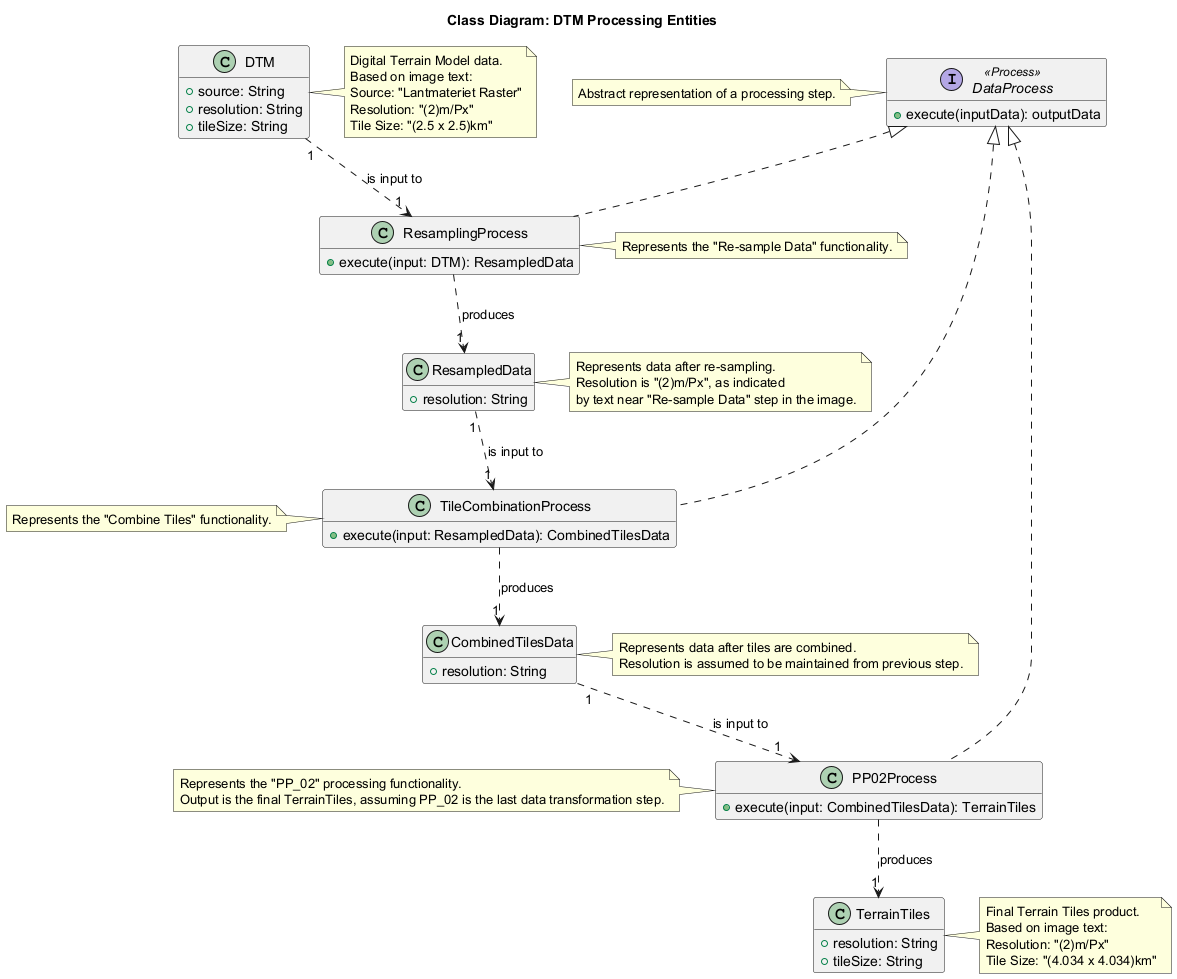

The diagram above was rendered by PlantUML. Its source (embedded in the PNG):
@startuml
title Class Diagram: DTM Processing Entities

class DTM {
  +source: String
  +resolution: String
  +tileSize: String
}
note right of DTM
  Digital Terrain Model data.
  Based on image text:
  Source: "Lantmateriet Raster"
  Resolution: "(2)m/Px"
  Tile Size: "(2.5 x 2.5)km"
end note

class ResampledData {
  +resolution: String
}
note right of ResampledData
  Represents data after re-sampling.
  Resolution is "(2)m/Px", as indicated
  by text near "Re-sample Data" step in the image.
end note

class CombinedTilesData {
  +resolution: String
}
note right of CombinedTilesData
  Represents data after tiles are combined.
  Resolution is assumed to be maintained from previous step.
end note

class TerrainTiles {
  +resolution: String
  +tileSize: String
}
note right of TerrainTiles
  Final Terrain Tiles product.
  Based on image text:
  Resolution: "(2)m/Px"
  Tile Size: "(4.034 x 4.034)km"
end note

interface DataProcess <<Process>> {
  +execute(inputData): outputData
}
note left of DataProcess
  Abstract representation of a processing step.
end note

class ResamplingProcess implements DataProcess {
  +execute(input: DTM): ResampledData
}
note left of ResamplingProcess
  Represents the "Re-sample Data" functionality.
end note

class TileCombinationProcess implements DataProcess {
  +execute(input: ResampledData): CombinedTilesData
}
note left of TileCombinationProcess
  Represents the "Combine Tiles" functionality.
end note

class PP02Process implements DataProcess {
  +execute(input: CombinedTilesData): TerrainTiles
}
note left of PP02Process
  Represents the "PP_02" processing functionality.
  Output is the final TerrainTiles, assuming PP_02 is the last data transformation step.
end note

DTM "1" ..> "1" ResamplingProcess : "is input to"
ResamplingProcess ..> "1" ResampledData : "produces"
ResampledData "1" ..> "1" TileCombinationProcess : "is input to"
TileCombinationProcess ..> "1" CombinedTilesData : "produces"
CombinedTilesData "1" ..> "1" PP02Process : "is input to"
PP02Process ..> "1" TerrainTiles : "produces"

hide empty members
@enduml